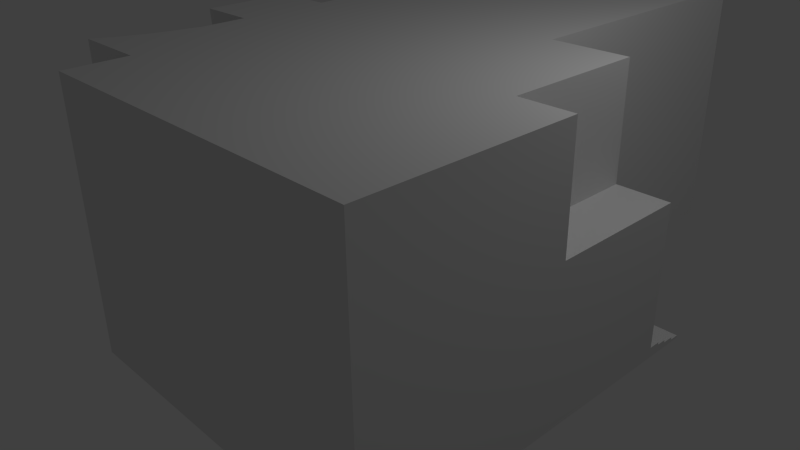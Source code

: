 # Source: zdanie_ykt.blend  (saved by Blender 2.73.0; exported with 4.5.12 LTS)
import bpy
from mathutils import Matrix  # noqa: F401  (used for matrix-valued properties, if any)

bpy.ops.wm.read_factory_settings(use_empty=True)
scene = bpy.context.scene
scene.name = 'Scene'

# ---- collections
col_collection_1 = bpy.data.collections.new('Collection 1'); scene.collection.children.link(col_collection_1)

# ---- materials (node trees are filled in below, after node groups)
mat_material = bpy.data.materials.new('Material')
mat_material.alpha_threshold = 0.0
mat_material.use_transparent_shadow = False
mat_material.roughness = 0.5
mat_material.line_color = (0.0, 0.0, 0.0, 1.0)

# ---- material node trees

# ---- world
world_world = bpy.data.worlds.new('World'); scene.world = world_world
world_world.color = (0.05088, 0.05088, 0.05088)
world_world.use_sun_shadow = False
world_world.sun_shadow_jitter_overblur = 0.0
world_world.cycles.sampling_method = 'MANUAL'
world_world.cycles.sample_map_resolution = 256

# ---- cameras
cam_camera = bpy.data.cameras.new('Camera')
cam_camera.clip_end = 100.0
cam_camera.lens = 35.0
cam_camera.sensor_width = 32.0
cam_camera.sensor_height = 18.0
cam_camera.ortho_scale = 7.314
cam_camera.dof.focus_distance = 0.0
cam_camera.dof.aperture_fstop = 128.0

# ---- lights
light_lamp = bpy.data.lights.new('Lamp', 'POINT')
light_lamp.transmission_factor = 0.0
light_lamp.cutoff_distance = 30.0
light_lamp.energy = 100.0
light_lamp.shadow_buffer_clip_start = 1.001
light_lamp.shadow_soft_size = 0.1
light_lamp.shadow_maximum_resolution = 0.006
light_lamp.use_absolute_resolution = True
light_lamp.cycles.use_multiple_importance_sampling = False

# ---- meshes
me_cube = bpy.data.meshes.new('Cube')
me_cube.from_pydata([(1.0, -1.0, -1.0), (-1.221, -1.0, -1.0), (-1.267, 1.0, -1.0), (1.0, 1.0, 1.0), (1.0, -1.0, 1.0), (-1.221, -1.0, 1.0), (-1.267, 1.0, 1.0), (-1.0, 2.98e-07, -1.0), (1.0, -5.364e-07, 1.0), (-1.0, 1.788e-07, 1.0), (1.0, -0.5, -1.0), (1.0, -0.5, 1.0), (-1.0, -0.5, -1.0), (-1.0, -0.5, 1.0), (-1.0, 0.5, -1.0), (-1.0, 0.5, 1.0), (1.0, 0.5, 1.0), (-1.0, -0.25, -1.0), (-1.0, -0.25, 1.0), (1.0, -0.25, 1.0), (1.0, 0.25, 1.0), (-1.0, 0.25, -1.0), (-1.0, 0.25, 1.0), (1.0, -0.75, -1.0), (1.0, -0.75, 1.0), (-1.077, -0.75, -1.0), (-1.077, -0.75, 1.0), (-1.095, 0.75, -1.0), (-1.095, 0.75, 1.0), (1.0, 0.75, 1.0), (-1.311, 4.029e-07, -1.0), (-1.468, 2.837e-07, 1.0), (-1.311, -0.25, -1.0), (-1.468, -0.25, 1.0), (-1.311, 0.25, -1.0), (-1.468, 0.25, 1.0), (0.0, -1.0, -1.0), (2.384e-07, 1.0, 1.0), (-5.364e-07, -1.0, 1.0), (-1.192e-07, -1.788e-07, 1.0), (-2.98e-07, -0.5, 1.0), (1.192e-07, 0.5, 1.0), (-2.384e-07, -0.25, 1.0), (0.0, 0.25, 1.0), (-3.576e-07, -0.75, 1.0), (2.384e-07, 0.75, 1.0), (-0.6665, 1.0, -1.0), (-0.6665, -1.0, -1.0), (-0.6665, 1.0, 1.0), (-0.6665, -1.0, 1.0), (-0.6665, 5.953e-08, 1.0), (-0.6665, -0.5, 1.0), (-0.6665, 0.5, 1.0), (-0.6665, -0.25, 1.0), (-0.6665, 0.25, 1.0), (-0.6665, -0.75, 1.0), (-0.6665, 0.75, 1.0), (-1.438e-07, -1.337, -1.0), (-6.803e-07, -1.337, 1.0), (-0.6665, -1.337, -1.0), (-0.6665, -1.337, 1.0), (1.0, 1.327, -1.0), (1.0, 1.327, 1.0), (3.406e-07, 1.327, -1.0), (4.002e-07, 1.327, 1.0), (-0.6665, 1.327, -1.0), (-0.6665, 1.327, 1.0), (1.0, -2.075, -1.0), (1.0, -2.075, 1.0), (-6.472e-07, -2.075, -1.0), (-1.184e-06, -2.075, 1.0), (1.603, 1.0, -1.0), (1.603, 1.0, 1.0), (1.603, -6.105e-07, 1.0), (1.603, -0.5, -1.0), (1.603, -0.5, 1.0), (1.603, 0.5, -1.0), (1.603, 0.5, 1.0), (1.603, -0.25, 1.0), (1.603, 0.25, 1.0), (1.603, 0.75, -1.0), (1.603, 0.75, 1.0), (1.603, 1.327, -1.0), (1.603, 1.327, 1.0), (1.603, 1.0, -1.0), (1.603, 1.0, 1.0), (1.603, 0.5, -1.0), (1.603, 0.5, 1.0), (1.603, 0.75, -1.0), (1.603, 0.75, 1.0), (1.603, 1.327, -1.0), (1.603, 1.327, 1.0), (1.0, -1.0, 0.0), (-1.221, -1.0, 0.0), (-1.267, 1.0, 0.0), (-1.0, -0.5, 0.0), (1.0, -0.5, 0.0), (-1.0, 0.5, 0.0), (-1.0, -0.25, 0.0), (-1.0, 0.25, 0.0), (-1.077, -0.75, 0.0), (1.0, -0.75, 0.0), (-1.095, 0.75, 0.0), (-1.387, 3.433e-07, -5.96e-08), (-1.387, -0.25, -5.96e-08), (-1.387, 0.25, -5.96e-08), (-2.682e-07, -1.0, 0.0), (-0.6665, 1.0, 0.0), (-0.6665, -1.0, 0.0), (-4.12e-07, -1.337, -5.96e-08), (-0.6665, -1.337, -5.96e-08), (1.0, 1.327, 1.788e-07), (3.704e-07, 1.327, 1.788e-07), (-0.6665, 1.327, 1.788e-07), (1.0, -2.075, -7.153e-07), (-9.154e-07, -2.075, -6.557e-07), (1.603, -3.721e-07, -5.96e-08), (1.603, -0.5, -5.96e-08), (1.603, 0.5, -5.96e-08), (1.603, -0.25, -5.96e-08), (1.603, 0.25, -5.96e-08), (1.603, 1.327, 5.96e-08), (1.603, 0.5, -5.96e-08), (1.603, 1.327, 5.96e-08), (1.0, 1.0, -1.374), (1.0, -1.0, -1.374), (-1.221, -1.0, -1.374), (-1.267, 1.0, -1.374), (1.0, -5.035e-08, -1.374), (-1.0, 3.073e-07, -1.374), (1.0, -0.5, -1.374), (-1.0, -0.5, -1.374), (-1.0, 0.5, -1.374), (1.0, 0.5, -1.374), (-1.0, -0.25, -1.374), (1.0, -0.25, -1.374), (1.0, 0.25, -1.374), (-1.0, 0.25, -1.374), (1.0, -0.75, -1.374), (-1.077, -0.75, -1.374), (-1.095, 0.75, -1.374), (1.0, 0.75, -1.374), (1.698e-07, 1.0, -1.374), (-8.989e-09, -1.0, -1.374), (5.062e-08, 1.285e-07, -1.374), (-8.989e-09, -0.5, -1.374), (1.102e-07, 0.5, -1.374), (-8.989e-09, -0.25, -1.374), (1.102e-07, 0.25, -1.374), (-8.989e-09, -0.75, -1.374), (1.102e-07, 0.75, -1.374), (-0.6665, 1.0, -1.374), (-0.6665, -1.0, -1.374), (-0.6665, 2.476e-07, -1.374), (-0.6665, -0.5, -1.374), (-0.6665, 0.5, -1.374), (-0.6665, -0.25, -1.374), (-0.6665, 0.25, -1.374), (-0.6665, -0.75, -1.374), (-0.6665, 0.75, -1.374), (-1.528e-07, -1.337, -1.374), (-0.6665, -1.337, -1.374), (1.0, 1.327, -1.374), (3.316e-07, 1.327, -1.374), (-0.6665, 1.327, -1.374), (1.0, -2.075, -1.374), (-6.562e-07, -2.075, -1.374), (1.603, 1.0, -1.374), (1.603, -1.244e-07, -1.374), (1.603, -0.5, -1.374), (1.603, 0.5, -1.374), (1.603, -0.25, -1.374), (1.603, 0.25, -1.374), (1.603, 0.75, -1.374), (1.603, 1.327, -1.374), (1.0, -0.875, -1.0), (1.0, -0.875, 1.0), (-1.135, -0.875, -1.0), (-1.135, -0.875, 1.0), (-4.47e-07, -0.875, 1.0), (-0.6665, -0.875, 1.0), (-1.135, -0.875, 0.0), (1.0, -0.875, 0.0), (1.0, -0.875, -1.374), (-1.135, -0.875, -1.374), (-8.989e-09, -0.875, -1.374), (-0.6665, -0.875, -1.374), (-1.023, -0.625, -1.0), (-1.023, -0.625, 1.0), (1.0, -0.625, -1.0), (1.0, -0.625, 1.0), (-3.278e-07, -0.625, 1.0), (-0.6665, -0.625, 1.0), (1.0, -0.625, 0.0), (-1.023, -0.625, 0.0), (-1.023, -0.625, -1.374), (1.0, -0.625, -1.374), (-8.989e-09, -0.625, -1.374), (-0.6665, -0.625, -1.374), (1.0, -0.375, 1.0), (-1.0, -0.375, -1.0), (-1.0, -0.375, 1.0), (-2.682e-07, -0.375, 1.0), (-0.6665, -0.375, 1.0), (1.603, -0.375, 1.0), (1.603, -0.375, -5.96e-08), (-1.0, -0.375, 0.0), (1.0, -0.375, -1.374), (-1.0, -0.375, -1.374), (-8.989e-09, -0.375, -1.374), (-0.6665, -0.375, -1.374), (1.603, -0.375, -1.374), (-1.0, 0.375, -1.0), (-1.0, 0.375, 1.0), (1.0, 0.375, 1.0), (5.96e-08, 0.375, 1.0), (-0.6665, 0.375, 1.0), (1.603, 0.375, 1.0), (-1.0, 0.375, 0.0), (-1.0, 0.375, -1.374), (1.0, 0.375, -1.374), (1.102e-07, 0.375, -1.374), (-0.6665, 0.375, -1.374), (1.603, 0.375, -1.374), (1.0, 0.625, 1.0), (-1.045, 0.625, -1.0), (-1.045, 0.625, 1.0), (1.788e-07, 0.625, 1.0), (-0.6665, 0.625, 1.0), (1.603, 0.625, -1.0), (1.603, 0.625, 1.0), (1.603, 0.625, -1.0), (1.603, 0.625, 1.0), (-1.045, 0.625, 0.0), (1.0, 0.625, -1.374), (-1.045, 0.625, -1.374), (1.102e-07, 0.625, -1.374), (-0.6665, 0.625, -1.374), (1.603, 0.625, -1.374), (-1.168, 0.875, -1.0), (-1.168, 0.875, 1.0), (1.0, 0.875, 1.0), (2.384e-07, 0.875, 1.0), (-0.6665, 0.875, 1.0), (1.603, 0.875, -1.0), (1.603, 0.875, 1.0), (1.603, 0.875, -1.0), (1.603, 0.875, 1.0), (-1.168, 0.875, 0.0), (-1.168, 0.875, -1.374), (1.0, 0.875, -1.374), (1.4e-07, 0.875, -1.374), (-0.6665, 0.875, -1.374), (1.603, 0.875, -1.374), (1.0, -0.9375, -1.0), (1.0, -0.9375, 1.0), (-4.917e-07, -0.9375, 1.0), (-0.6665, -0.9375, 1.0), (1.0, -0.9375, 0.0), (1.0, -0.9375, -1.374), (-1.174, -0.9375, -1.0), (-1.174, -0.9375, 1.0), (-1.174, -0.9375, 0.0), (-1.174, -0.9375, -1.374), (-8.989e-09, -0.9375, -1.374), (-0.6665, -0.9375, -1.374), (-1.102, -0.8125, -1.0), (-1.102, -0.8125, 1.0), (-1.102, -0.8125, 0.0), (-1.102, -0.8125, -1.374), (-8.989e-09, -0.8125, -1.374), (-0.6665, -0.8125, -1.374), (1.0, -0.8125, -1.0), (1.0, -0.8125, 1.0), (-4.023e-07, -0.8125, 1.0), (-0.6665, -0.8125, 1.0), (1.0, -0.8125, 0.0), (1.0, -0.8125, -1.374), (1.0, -0.6875, -1.0), (1.0, -0.6875, 1.0), (-3.427e-07, -0.6875, 1.0), (-0.6665, -0.6875, 1.0), (1.0, -0.6875, 0.0), (1.0, -0.6875, -1.374), (-1.049, -0.6875, -1.0), (-1.049, -0.6875, 1.0), (-1.049, -0.6875, 0.0), (-1.049, -0.6875, -1.374), (-8.989e-09, -0.6875, -1.374), (-0.6665, -0.6875, -1.374), (-1.009, -0.5625, -1.0), (-1.009, -0.5625, 1.0), (-1.009, -0.5625, 0.0), (-1.009, -0.5625, -1.374), (-8.989e-09, -0.5625, -1.374), (-0.6665, -0.5625, -1.374), (1.0, -0.5625, -1.0), (1.0, -0.5625, 1.0), (-3.129e-07, -0.5625, 1.0), (-0.6665, -0.5625, 1.0), (1.0, -0.5625, 0.0), (1.0, -0.5625, -1.374), (1.0, -0.4375, 1.0), (-2.831e-07, -0.4375, 1.0), (-0.6665, -0.4375, 1.0), (1.603, -0.4375, 1.0), (1.603, -0.4375, -5.96e-08), (1.0, -0.4375, -1.374), (1.603, -0.4375, -1.374), (-1.0, -0.4375, -1.0), (-1.0, -0.4375, 1.0), (-1.0, -0.4375, 0.0), (-1.0, -0.4375, -1.374), (-8.989e-09, -0.4375, -1.374), (-0.6665, -0.4375, -1.374), (-1.0, -0.3125, -1.0), (-1.0, -0.3125, 1.0), (-1.0, -0.3125, 0.0), (-1.0, -0.3125, -1.374), (-8.989e-09, -0.3125, -1.374), (-0.6665, -0.3125, -1.374), (1.0, -0.3125, 1.0), (-2.533e-07, -0.3125, 1.0), (-0.6665, -0.3125, 1.0), (1.603, -0.3125, 1.0), (1.603, -0.3125, -5.96e-08), (1.0, -0.3125, -1.374), (1.603, -0.3125, -1.374), (1.0, 0.3151, 1.0), (3.103e-08, 0.3151, 1.0), (-0.6665, 0.3151, 1.0), (1.603, 0.3151, 1.0), (1.0, 0.3151, -1.374), (1.603, 0.3151, -1.374), (-1.0, 0.3151, -1.0), (-1.0, 0.3151, 1.0), (-1.0, 0.3151, 0.0), (-1.0, 0.3151, -1.374), (1.102e-07, 0.3151, -1.374), (-0.6665, 0.3151, -1.374), (-1.0, 0.4375, -1.0), (-1.0, 0.4375, 1.0), (-1.0, 0.4375, 0.0), (-1.0, 0.4375, -1.374), (1.102e-07, 0.4375, -1.374), (-0.6665, 0.4375, -1.374), (1.0, 0.4375, 1.0), (8.941e-08, 0.4375, 1.0), (-0.6665, 0.4375, 1.0), (1.603, 0.4375, 1.0), (1.0, 0.4375, -1.374), (1.603, 0.4375, -1.374), (1.0, 0.5625, 1.0), (1.49e-07, 0.5625, 1.0), (-0.6665, 0.5625, 1.0), (1.603, 0.5625, -1.0), (1.603, 0.5625, 1.0), (1.603, 0.5625, -1.0), (1.603, 0.5625, 1.0), (1.0, 0.5625, -1.374), (1.603, 0.5625, -1.374), (-1.025, 0.5625, -1.0), (-1.025, 0.5625, 1.0), (-1.025, 0.5625, 0.0), (-1.025, 0.5625, -1.374), (1.102e-07, 0.5625, -1.374), (-0.6665, 0.5625, -1.374), (-1.071, 0.6953, -1.0), (-1.071, 0.6953, 1.0), (-1.071, 0.6953, 0.0), (-1.071, 0.6953, -1.374), (1.102e-07, 0.6953, -1.374), (-0.6665, 0.6953, -1.374), (1.0, 0.6953, 1.0), (2.124e-07, 0.6953, 1.0), (-0.6665, 0.6953, 1.0), (1.603, 0.6953, -1.0), (1.603, 0.6953, 1.0), (1.603, 0.6953, -1.0), (1.603, 0.6953, 1.0), (1.0, 0.6953, -1.374), (1.603, 0.6953, -1.374), (1.0, 0.8125, 1.0), (2.384e-07, 0.8125, 1.0), (-0.6665, 0.8125, 1.0), (1.603, 0.8125, -1.0), (1.603, 0.8125, 1.0), (1.603, 0.8125, -1.0), (1.603, 0.8125, 1.0), (1.0, 0.8125, -1.374), (1.603, 0.8125, -1.374), (-1.135, 0.8125, -1.0), (-1.135, 0.8125, 1.0), (-1.135, 0.8125, 0.0), (-1.135, 0.8125, -1.374), (1.251e-07, 0.8125, -1.374), (-0.6665, 0.8125, -1.374), (-1.22, 0.9375, -1.0), (-1.22, 0.9375, 1.0), (-1.22, 0.9375, 0.0), (-1.22, 0.9375, -1.374), (1.549e-07, 0.9375, -1.374), (-0.6665, 0.9375, -1.374), (1.0, 0.9375, 1.0), (2.384e-07, 0.9375, 1.0), (-0.6665, 0.9375, 1.0), (1.603, 0.9375, -1.0), (1.603, 0.9375, 1.0), (1.603, 0.9375, -1.0), (1.603, 0.9375, 1.0), (1.0, 0.9375, -1.374), (1.603, 0.9375, -1.374), (2.014, 1.0, -1.0), (2.014, -1.83e-07, -1.0), (2.014, -0.5, -1.0), (2.014, 0.5, -1.0), (2.014, 0.5, 1.0), (2.014, -0.25, -1.0), (2.014, 0.25, -1.0), (2.014, 0.25, 1.0), (2.014, 0.75, -1.0), (2.014, 1.327, -1.0), (2.014, 1.0, -1.0), (2.014, 1.0, 1.0), (2.014, 0.5, -1.0), (2.014, 0.5, 1.0), (2.014, 0.75, -1.0), (2.014, 0.75, 1.0), (2.014, 1.327, -1.0), (2.014, 1.327, 1.0), (2.014, -4.214e-07, -1.013e-07), (2.014, -0.5, -1.013e-07), (2.014, 0.5, -1.013e-07), (2.014, -0.25, -1.013e-07), (2.014, 0.25, -1.013e-07), (2.014, 1.0, -1.609e-07), (2.014, 0.5, -1.013e-07), (2.014, 0.75, -1.013e-07), (2.014, 1.327, 1.792e-08), (2.014, 1.0, -1.374), (2.014, -1.738e-07, -1.374), (2.014, -0.5, -1.374), (2.014, 0.5, -1.374), (2.014, -0.25, -1.374), (2.014, 0.25, -1.374), (2.014, 0.75, -1.374), (2.014, 1.327, -1.374), (2.014, -0.375, -1.0), (2.014, -0.375, -1.013e-07), (2.014, -0.375, -1.374), (2.014, 0.375, -1.0), (2.014, 0.375, 1.0), (2.014, 0.375, -1.013e-07), (2.014, 0.375, -1.374), (2.014, 0.625, -1.0), (2.014, 0.625, -1.0), (2.014, 0.625, 1.0), (2.014, 0.625, -1.013e-07), (2.014, 0.625, -1.374), (2.014, 0.875, -1.0), (2.014, 0.875, -1.0), (2.014, 0.875, 1.0), (2.014, 0.875, -1.311e-07), (2.014, 0.875, -1.374), (2.014, -0.4375, -1.0), (2.014, -0.4375, -1.013e-07), (2.014, -0.4375, -1.374), (2.014, -0.3125, -1.0), (2.014, -0.3125, -1.013e-07), (2.014, -0.3125, -1.374), (2.014, 0.3151, -1.0), (2.014, 0.3151, 1.0), (2.014, 0.3151, -1.013e-07), (2.014, 0.3151, -1.374), (2.014, 0.4375, -1.0), (2.014, 0.4375, 1.0), (2.014, 0.4375, -1.013e-07), (2.014, 0.4375, -1.374), (2.014, 0.5625, -1.0), (2.014, 0.5625, -1.0), (2.014, 0.5625, 1.0), (2.014, 0.5625, -1.013e-07), (2.014, 0.5625, -1.374), (2.014, 0.6953, -1.0), (2.014, 0.6953, -1.0), (2.014, 0.6953, 1.0), (2.014, 0.6953, -1.013e-07), (2.014, 0.6953, -1.374), (2.014, 0.8125, -1.0), (2.014, 0.8125, -1.0), (2.014, 0.8125, 1.0), (2.014, 0.8125, -1.162e-07), (2.014, 0.8125, -1.374), (2.014, 0.9375, -1.0), (2.014, 0.9375, -1.0), (2.014, 0.9375, 1.0), (2.014, 0.9375, -1.46e-07), (2.014, 0.9375, -1.374), (-1.077, -0.75, -1.187), (-1.267, 1.0, -1.187), (-1.0, 3.027e-07, -1.187), (-0.6665, -1.337, -1.187), (1.0, -2.075, -1.187), (1.0, 1.327, -1.187), (-1.0, -0.25, -1.187), (-1.0, -0.5, -1.187), (-1.095, 0.75, -1.187), (1.0, -1.0, -1.187), (-1.0, 0.5, -1.187), (-1.0, 0.25, -1.187), (1.0, -0.75, -1.187), (3.361e-07, 1.327, -1.187), (-6.517e-07, -2.075, -1.187), (1.603, 1.327, -1.187), (-1.483e-07, -1.337, -1.187), (-4.495e-09, -1.0, -1.187), (-1.221, -1.0, -1.187), (-0.6665, -1.0, -1.187), (-0.6665, 1.327, -1.187), (-0.6665, 1.0, -1.187), (1.0, -0.5, -1.187), (1.603, -0.5, -1.187), (1.0, -0.875, -1.187), (-1.135, -0.875, -1.187), (1.0, -0.625, -1.187), (-1.023, -0.625, -1.187), (-1.0, -0.375, -1.187), (-1.0, 0.375, -1.187), (-1.045, 0.625, -1.187), (-1.168, 0.875, -1.187), (-1.174, -0.9375, -1.187), (1.0, -0.9375, -1.187), (1.0, -0.8125, -1.187), (-1.102, -0.8125, -1.187), (-1.049, -0.6875, -1.187), (1.0, -0.6875, -1.187), (1.0, -0.5625, -1.187), (-1.009, -0.5625, -1.187), (-1.0, -0.4375, -1.187), (-1.0, -0.3125, -1.187), (-1.0, 0.3151, -1.187), (-1.0, 0.4375, -1.187), (-1.025, 0.5625, -1.187), (-1.071, 0.6953, -1.187), (-1.135, 0.8125, -1.187), (-1.22, 0.9375, -1.187), (2.014, -1.784e-07, -1.187), (2.014, 0.25, -1.187), (2.014, -0.25, -1.187), (2.014, 1.0, -1.187), (2.014, 1.327, -1.187), (2.014, 0.5, -1.187), (2.014, 0.75, -1.187), (2.014, -0.5, -1.187), (2.014, -0.375, -1.187), (2.014, 0.375, -1.187), (2.014, 0.625, -1.187), (2.014, 0.875, -1.187), (2.014, -0.4375, -1.187), (2.014, -0.3125, -1.187), (2.014, 0.3151, -1.187), (2.014, 0.4375, -1.187), (2.014, 0.5625, -1.187), (2.014, 0.6953, -1.187), (2.014, 0.8125, -1.187), (2.014, 0.9375, -1.187), (-1.267, 1.0, -1.234), (-1.267, 1.0, -1.281), (-1.267, 1.0, -1.328), (-1.0, 3.038e-07, -1.234), (-1.0, 3.05e-07, -1.281), (-1.0, 3.061e-07, -1.328), (1.0, -2.075, -1.234), (1.0, -2.075, -1.281), (1.0, -2.075, -1.328), (-1.0, -0.25, -1.234), (-1.0, -0.25, -1.281), (-1.0, -0.25, -1.328), (-1.095, 0.75, -1.234), (-1.095, 0.75, -1.281), (-1.095, 0.75, -1.328), (1.0, -1.0, -1.234), (1.0, -1.0, -1.281), (1.0, -1.0, -1.328), (-1.0, 0.5, -1.234), (-1.0, 0.5, -1.281), (-1.0, 0.5, -1.328), (1.0, -0.75, -1.234), (1.0, -0.75, -1.281), (1.0, -0.75, -1.328), (3.35e-07, 1.327, -1.234), (3.339e-07, 1.327, -1.281), (3.328e-07, 1.327, -1.328), (-1.494e-07, -1.337, -1.234), (-1.506e-07, -1.337, -1.281), (-1.517e-07, -1.337, -1.328), (-1.221, -1.0, -1.234), (-1.221, -1.0, -1.281), (-1.221, -1.0, -1.328), (-0.6665, 1.327, -1.234), (-0.6665, 1.327, -1.281), (-0.6665, 1.327, -1.328), (1.0, -0.5, -1.234), (1.0, -0.5, -1.281), (1.0, -0.5, -1.328), (1.0, -0.875, -1.234), (1.0, -0.875, -1.281), (1.0, -0.875, -1.328), (-1.135, -0.875, -1.234), (-1.135, -0.875, -1.281), (-1.135, -0.875, -1.328), (1.0, -0.625, -1.234), (1.0, -0.625, -1.281), (1.0, -0.625, -1.328), (-1.023, -0.625, -1.234), (-1.023, -0.625, -1.281), (-1.023, -0.625, -1.328), (-1.0, -0.375, -1.234), (-1.0, -0.375, -1.281), (-1.0, -0.375, -1.328), (-1.0, 0.375, -1.234), (-1.0, 0.375, -1.281), (-1.0, 0.375, -1.328), (-1.045, 0.625, -1.234), (-1.045, 0.625, -1.281), (-1.045, 0.625, -1.328), (-1.168, 0.875, -1.234), (-1.168, 0.875, -1.281), (-1.168, 0.875, -1.328), (-1.174, -0.9375, -1.234), (-1.174, -0.9375, -1.281), (-1.174, -0.9375, -1.328), (1.0, -0.9375, -1.234), (1.0, -0.9375, -1.281), (1.0, -0.9375, -1.328), (1.0, -0.8125, -1.234), (1.0, -0.8125, -1.281), (1.0, -0.8125, -1.328), (-1.102, -0.8125, -1.234), (-1.102, -0.8125, -1.281), (-1.102, -0.8125, -1.328), (-1.049, -0.6875, -1.234), (-1.049, -0.6875, -1.281), (-1.049, -0.6875, -1.328), (1.0, -0.6875, -1.234), (1.0, -0.6875, -1.281), (1.0, -0.6875, -1.328), (1.0, -0.5625, -1.234), (1.0, -0.5625, -1.281), (1.0, -0.5625, -1.328), (-1.009, -0.5625, -1.234), (-1.009, -0.5625, -1.281), (-1.009, -0.5625, -1.328), (-1.0, -0.4375, -1.234), (-1.0, -0.4375, -1.281), (-1.0, -0.4375, -1.328), (-1.0, -0.3125, -1.234), (-1.0, -0.3125, -1.281), (-1.0, -0.3125, -1.328), (-1.0, 0.3151, -1.234), (-1.0, 0.3151, -1.281), (-1.0, 0.3151, -1.328), (-1.0, 0.4375, -1.234), (-1.0, 0.4375, -1.281), (-1.0, 0.4375, -1.328), (-1.025, 0.5625, -1.234), (-1.025, 0.5625, -1.281), (-1.025, 0.5625, -1.328), (-1.071, 0.6953, -1.234), (-1.071, 0.6953, -1.281), (-1.071, 0.6953, -1.328), (-1.135, 0.8125, -1.234), (-1.135, 0.8125, -1.281), (-1.135, 0.8125, -1.328), (-1.22, 0.9375, -1.234), (-1.22, 0.9375, -1.281), (-1.22, 0.9375, -1.328), (2.014, -1.772e-07, -1.234), (2.014, -1.761e-07, -1.281), (2.014, -1.749e-07, -1.328), (2.014, 0.25, -1.234), (2.014, 0.25, -1.281), (2.014, 0.25, -1.328), (2.014, 1.0, -1.234), (2.014, 1.0, -1.281), (2.014, 1.0, -1.328), (2.014, 0.5, -1.234), (2.014, 0.5, -1.281), (2.014, 0.5, -1.328), (2.014, -0.375, -1.234), (2.014, -0.375, -1.281), (2.014, -0.375, -1.328), (2.014, 0.375, -1.234), (2.014, 0.375, -1.281), (2.014, 0.375, -1.328), (2.014, 0.625, -1.234), (2.014, 0.625, -1.281), (2.014, 0.625, -1.328), (2.014, 0.875, -1.234), (2.014, 0.875, -1.281), (2.014, 0.875, -1.328), (2.014, -0.4375, -1.234), (2.014, -0.4375, -1.281), (2.014, -0.4375, -1.328), (2.014, -0.3125, -1.234), (2.014, -0.3125, -1.281), (2.014, -0.3125, -1.328), (2.014, 0.3151, -1.234), (2.014, 0.3151, -1.281), (2.014, 0.3151, -1.328), (2.014, 0.4375, -1.234), (2.014, 0.4375, -1.281), (2.014, 0.4375, -1.328), (2.014, 0.5625, -1.234), (2.014, 0.5625, -1.281), (2.014, 0.5625, -1.328), (2.014, 0.6953, -1.234), (2.014, 0.6953, -1.281), (2.014, 0.6953, -1.328), (2.014, 0.8125, -1.234), (2.014, 0.8125, -1.281), (2.014, 0.8125, -1.328), (2.014, 0.9375, -1.234), (2.014, 0.9375, -1.281), (2.014, 0.9375, -1.328), (-1.077, -0.75, -1.328), (-1.077, -0.75, -1.281), (-1.077, -0.75, -1.234), (-0.6665, -1.337, -1.328), (-0.6665, -1.337, -1.281), (-0.6665, -1.337, -1.234), (1.0, 1.327, -1.328), (1.0, 1.327, -1.281), (1.0, 1.327, -1.234), (-1.0, -0.5, -1.328), (-1.0, -0.5, -1.281), (-1.0, -0.5, -1.234), (-1.0, 0.25, -1.328), (-1.0, 0.25, -1.281), (-1.0, 0.25, -1.234), (-6.551e-07, -2.075, -1.328), (-6.54e-07, -2.075, -1.281), (-6.528e-07, -2.075, -1.234), (1.603, 1.327, -1.328), (1.603, 1.327, -1.281), (1.603, 1.327, -1.234), (-7.865e-09, -1.0, -1.328), (-6.742e-09, -1.0, -1.281), (-5.618e-09, -1.0, -1.234), (-0.6665, -1.0, -1.328), (-0.6665, -1.0, -1.281), (-0.6665, -1.0, -1.234), (-0.6665, 1.0, -1.328), (-0.6665, 1.0, -1.281), (-0.6665, 1.0, -1.234), (1.603, -0.5, -1.328), (1.603, -0.5, -1.281), (1.603, -0.5, -1.234), (2.014, -0.25, -1.328), (2.014, -0.25, -1.281), (2.014, -0.25, -1.234), (2.014, 1.327, -1.328), (2.014, 1.327, -1.281), (2.014, 1.327, -1.234), (2.014, 0.75, -1.328), (2.014, 0.75, -1.281), (2.014, 0.75, -1.234), (2.014, -0.5, -1.328), (2.014, -0.5, -1.281), (2.014, -0.5, -1.234), (-1.267, 1.0, -1.351), (-1.0, 3.067e-07, -1.351), (1.0, -2.075, -1.351), (-1.0, -0.25, -1.351), (-1.095, 0.75, -1.351), (1.0, -1.0, -1.351), (-1.0, 0.5, -1.351), (1.0, -0.75, -1.351), (3.322e-07, 1.327, -1.351), (-1.523e-07, -1.337, -1.351), (-1.221, -1.0, -1.351), (-0.6665, 1.327, -1.351), (1.0, -0.5, -1.351), (1.0, -0.875, -1.351), (-1.135, -0.875, -1.351), (1.0, -0.625, -1.351), (-1.023, -0.625, -1.351), (-1.0, -0.375, -1.351), (-1.0, 0.375, -1.351), (-1.045, 0.625, -1.351), (-1.168, 0.875, -1.351), (-1.174, -0.9375, -1.351), (1.0, -0.9375, -1.351), (1.0, -0.8125, -1.351), (-1.102, -0.8125, -1.351), (-1.049, -0.6875, -1.351), (1.0, -0.6875, -1.351), (1.0, -0.5625, -1.351), (-1.009, -0.5625, -1.351), (-1.0, -0.4375, -1.351), (-1.0, -0.3125, -1.351), (-1.0, 0.3151, -1.351), (-1.0, 0.4375, -1.351), (-1.025, 0.5625, -1.351), (-1.071, 0.6953, -1.351), (-1.135, 0.8125, -1.351), (-1.22, 0.9375, -1.351), (2.014, -1.743e-07, -1.351), (2.014, 0.25, -1.351), (2.014, 1.0, -1.351), (2.014, 0.5, -1.351), (2.014, -0.375, -1.351), (2.014, 0.375, -1.351), (2.014, 0.625, -1.351), (2.014, 0.875, -1.351), (2.014, -0.4375, -1.351), (2.014, -0.3125, -1.351), (2.014, 0.3151, -1.351), (2.014, 0.4375, -1.351), (2.014, 0.5625, -1.351), (2.014, 0.6953, -1.351), (2.014, 0.8125, -1.351), (2.014, 0.9375, -1.351), (-1.077, -0.75, -1.351), (-0.6665, -1.337, -1.351), (1.0, 1.327, -1.351), (-1.0, -0.5, -1.351), (-1.0, 0.25, -1.351), (-6.556e-07, -2.075, -1.351), (1.603, 1.327, -1.351), (-8.427e-09, -1.0, -1.351), (-0.6665, -1.0, -1.351), (-0.6665, 1.0, -1.351), (1.603, -0.5, -1.351), (2.014, -0.25, -1.351), (2.014, 1.327, -1.351), (2.014, 0.75, -1.351), (2.014, -0.5, -1.351), (-1.267, 1.0, -1.304), (-1.0, 3.055e-07, -1.304), (1.0, -2.075, -1.304), (-1.0, -0.25, -1.304), (-1.095, 0.75, -1.304), (1.0, -1.0, -1.304), (-1.0, 0.5, -1.304), (1.0, -0.75, -1.304), (3.333e-07, 1.327, -1.304), (-1.511e-07, -1.337, -1.304), (-1.221, -1.0, -1.304), (-0.6665, 1.327, -1.304), (1.0, -0.5, -1.304), (1.0, -0.875, -1.304), (-1.135, -0.875, -1.304), (1.0, -0.625, -1.304), (-1.023, -0.625, -1.304), (-1.0, -0.375, -1.304), (-1.0, 0.375, -1.304), (-1.045, 0.625, -1.304), (-1.168, 0.875, -1.304), (-1.174, -0.9375, -1.304), (1.0, -0.9375, -1.304), (1.0, -0.8125, -1.304), (-1.102, -0.8125, -1.304), (-1.049, -0.6875, -1.304), (1.0, -0.6875, -1.304), (1.0, -0.5625, -1.304), (-1.009, -0.5625, -1.304), (-1.0, -0.4375, -1.304), (-1.0, -0.3125, -1.304), (-1.0, 0.3151, -1.304), (-1.0, 0.4375, -1.304), (-1.025, 0.5625, -1.304), (-1.071, 0.6953, -1.304), (-1.135, 0.8125, -1.304), (-1.22, 0.9375, -1.304), (2.014, -1.755e-07, -1.304), (2.014, 0.25, -1.304), (2.014, 1.0, -1.304), (2.014, 0.5, -1.304), (2.014, -0.375, -1.304), (2.014, 0.375, -1.304), (2.014, 0.625, -1.304), (2.014, 0.875, -1.304), (2.014, -0.4375, -1.304), (2.014, -0.3125, -1.304), (2.014, 0.3151, -1.304), (2.014, 0.4375, -1.304), (2.014, 0.5625, -1.304), (2.014, 0.6953, -1.304), (2.014, 0.8125, -1.304), (2.014, 0.9375, -1.304), (-1.077, -0.75, -1.304), (-0.6665, -1.337, -1.304), (1.0, 1.327, -1.304), (-1.0, -0.5, -1.304), (-1.0, 0.25, -1.304), (-6.545e-07, -2.075, -1.304), (1.603, 1.327, -1.304), (-7.304e-09, -1.0, -1.304), (-0.6665, -1.0, -1.304), (-0.6665, 1.0, -1.304), (1.603, -0.5, -1.304), (2.014, -0.25, -1.304), (2.014, 1.327, -1.304), (2.014, 0.75, -1.304), (2.014, -0.5, -1.304), (-1.267, 1.0, -1.257), (-1.0, 3.044e-07, -1.257), (1.0, -2.075, -1.257), (-1.0, -0.25, -1.257), (-1.095, 0.75, -1.257), (1.0, -1.0, -1.257), (-1.0, 0.5, -1.257), (1.0, -0.75, -1.257), (3.344e-07, 1.327, -1.257), (-1.5e-07, -1.337, -1.257), (-1.221, -1.0, -1.257), (-0.6665, 1.327, -1.257), (1.0, -0.5, -1.257), (1.0, -0.875, -1.257), (-1.135, -0.875, -1.257), (1.0, -0.625, -1.257), (-1.023, -0.625, -1.257), (-1.0, -0.375, -1.257), (-1.0, 0.375, -1.257), (-1.045, 0.625, -1.257), (-1.168, 0.875, -1.257), (-1.174, -0.9375, -1.257), (1.0, -0.9375, -1.257), (1.0, -0.8125, -1.257), (-1.102, -0.8125, -1.257), (-1.049, -0.6875, -1.257), (1.0, -0.6875, -1.257), (1.0, -0.5625, -1.257), (-1.009, -0.5625, -1.257), (-1.0, -0.4375, -1.257), (-1.0, -0.3125, -1.257), (-1.0, 0.3151, -1.257), (-1.0, 0.4375, -1.257), (-1.025, 0.5625, -1.257), (-1.071, 0.6953, -1.257), (-1.135, 0.8125, -1.257), (-1.22, 0.9375, -1.257), (2.014, -1.767e-07, -1.257), (2.014, 0.25, -1.257), (2.014, 1.0, -1.257), (2.014, 0.5, -1.257), (2.014, -0.375, -1.257), (2.014, 0.375, -1.257), (2.014, 0.625, -1.257), (2.014, 0.875, -1.257), (2.014, -0.4375, -1.257), (2.014, -0.3125, -1.257), (2.014, 0.3151, -1.257), (2.014, 0.4375, -1.257), (2.014, 0.5625, -1.257), (2.014, 0.6953, -1.257), (2.014, 0.8125, -1.257), (2.014, 0.9375, -1.257), (-1.077, -0.75, -1.257), (-0.6665, -1.337, -1.257), (1.0, 1.327, -1.257), (-1.0, -0.5, -1.257), (-1.0, 0.25, -1.257), (-6.534e-07, -2.075, -1.257), (1.603, 1.327, -1.257), (-6.18e-09, -1.0, -1.257), (-0.6665, -1.0, -1.257), (-0.6665, 1.0, -1.257), (1.603, -0.5, -1.257), (2.014, -0.25, -1.257), (2.014, 1.327, -1.257), (2.014, 0.75, -1.257), (2.014, -0.5, -1.257), (-1.106, 3.191e-07, -1.374), (-1.106, -0.25, -1.374), (-1.106, 0.25, -1.374), (-1.106, 3.186e-07, -1.351), (-1.106, -0.25, -1.351), (-1.106, 0.25, -1.351), (-1.227, 3.33e-07, -1.374), (-1.227, -0.25, -1.374), (-1.227, 0.25, -1.374), (-1.227, 3.324e-07, -1.351), (-1.227, -0.25, -1.351), (-1.227, 0.25, -1.351), (-1.201, 3.293e-07, -1.328), (-1.201, -0.25, -1.328), (-1.201, 0.25, -1.328), (-1.201, 3.298e-07, -1.351), (-1.201, -0.25, -1.351), (-1.201, 0.25, -1.351), (-1.166, 3.246e-07, -1.328), (-1.166, -0.25, -1.328), (-1.166, 0.25, -1.328), (-1.166, 3.241e-07, -1.304), (-1.166, -0.25, -1.304), (-1.166, 0.25, -1.304), (-1.123, 3.189e-07, -1.281), (-1.123, -0.25, -1.281), (-1.123, 0.25, -1.281), (-1.123, 3.194e-07, -1.304), (-1.123, -0.25, -1.304), (-1.123, 0.25, -1.304), (-1.0, 3.05e-07, -1.281), (-1.0, -0.25, -1.281), (-1.0, 0.25, -1.281), (-1.0, 3.044e-07, -1.257), (-1.0, -0.25, -1.257), (-1.0, 0.25, -1.257), (-1.075, 3.127e-07, -1.281), (-1.075, -0.25, -1.281), (-1.075, 0.25, -1.281), (-1.075, 3.121e-07, -1.257), (-1.075, -0.25, -1.257), (-1.075, 0.25, -1.257), (1.603, -0.7411, -1.374), (2.014, -0.7411, -1.374), (1.603, -0.7411, -1.351), (2.014, -0.7411, -1.351), (1.603, -0.6891, -1.328), (2.014, -0.6891, -1.328), (1.603, -0.6891, -1.351), (2.014, -0.6891, -1.351), (1.603, -0.6239, -1.328), (2.014, -0.6239, -1.328), (1.603, -0.6239, -1.304), (2.014, -0.6239, -1.304), (1.603, -0.5669, -1.281), (2.014, -0.5669, -1.281), (1.603, -0.5669, -1.304), (2.014, -0.5669, -1.304)], [], [(257, 261, 5, 49), (258, 255, 4, 92), (108, 49, 5, 93), (399, 398, 6, 94), (107, 46, 2, 94), (18, 9, 31, 33), (54, 22, 9, 50), (292, 291, 13, 95), (304, 310, 13, 51), (129, 134, 975, 974), (354, 362, 15, 52), (794, 823, 139, 269), (342, 341, 15, 97), (798, 826, 131, 293), (50, 9, 18, 53), (62, 3, 72, 83), (317, 316, 18, 98), (21, 7, 30, 34), (388, 89, 427, 490), (330, 335, 22, 54), (352, 16, 77, 356), (268, 267, 26, 100), (282, 279, 24, 101), (281, 285, 26, 55), (778, 825, 162, 163), (8, 19, 78, 73), (384, 392, 28, 56), (770, 832, 151, 127), (369, 368, 28, 102), (104, 33, 31, 103), (103, 31, 35, 105), (99, 21, 34, 105), (98, 18, 33, 104), (7, 17, 32, 30), (9, 22, 35, 31), (806, 770, 127, 400), (382, 383, 45, 29), (779, 824, 161, 160), (279, 280, 44, 24), (328, 329, 43, 20), (773, 771, 977, 978), (8, 39, 42, 19), (824, 831, 152, 161), (352, 353, 41, 16), (772, 828, 166, 165), (775, 772, 165, 125), (302, 303, 40, 11), (168, 172, 444, 440), (20, 43, 39, 8), (76, 118, 432, 415), (825, 829, 174, 162), (255, 256, 38, 4), (800, 773, 134, 318), (804, 774, 140, 370), (383, 384, 56, 45), (792, 775, 125, 259), (280, 281, 55, 44), (329, 330, 54, 43), (802, 776, 132, 343), (39, 50, 53, 42), (796, 777, 138, 283), (353, 354, 52, 41), (781, 778, 163, 164), (828, 830, 143, 166), (303, 304, 51, 40), (381, 173, 445, 487), (43, 54, 50, 39), (247, 388, 490, 461), (108, 47, 59, 110), (256, 257, 49, 38), (409, 247, 461, 495), (109, 58, 60, 110), (38, 49, 60, 58), (106, 38, 58, 109), (830, 779, 160, 143), (111, 61, 63, 112), (112, 63, 65, 113), (107, 48, 66, 113), (48, 37, 64, 66), (37, 3, 62, 64), (382, 29, 81, 386), (114, 68, 70, 115), (92, 4, 68, 114), (106, 36, 69, 115), (4, 38, 70, 68), (120, 79, 73, 116), (306, 305, 75, 117), (71, 82, 90, 84), (116, 73, 78, 119), (351, 170, 442, 477), (406, 71, 84, 408), (83, 72, 85, 91), (831, 780, 126, 152), (111, 62, 83, 121), (96, 10, 74, 117), (328, 20, 79, 331), (302, 11, 75, 305), (832, 781, 164, 151), (349, 217, 451, 475), (20, 8, 73, 79), (833, 782, 130, 169), (116, 119, 433, 430), (167, 174, 446, 439), (71, 406, 493, 412), (121, 83, 91, 123), (118, 76, 86, 122), (356, 77, 87, 358), (386, 81, 89, 388), (376, 80, 88, 378), (77, 118, 122, 87), (82, 121, 123, 90), (333, 223, 453, 473), (231, 378, 484, 455), (385, 80, 420, 488), (11, 96, 117, 75), (61, 111, 121, 82), (169, 308, 466, 441), (123, 91, 429, 438), (327, 171, 443, 469), (87, 122, 436, 425), (38, 106, 115, 70), (0, 92, 114, 67), (67, 114, 115, 69), (46, 107, 113, 65), (64, 112, 113, 66), (62, 111, 112, 64), (36, 106, 109, 57), (57, 109, 110, 59), (49, 108, 110, 60), (17, 98, 104, 32), (22, 99, 105, 35), (30, 103, 105, 34), (32, 104, 103, 30), (367, 369, 102, 27), (278, 282, 101, 23), (266, 268, 100, 25), (315, 317, 98, 17), (340, 342, 97, 14), (290, 292, 95, 12), (48, 107, 94, 6), (397, 399, 94, 2), (47, 108, 93, 1), (254, 258, 92, 0), (265, 152, 126, 263), (350, 133, 170, 351), (157, 153, 129, 137), (124, 162, 174, 167), (314, 154, 131, 312), (366, 155, 132, 364), (128, 136, 172, 168), (153, 156, 134, 129), (339, 157, 137, 337), (289, 158, 139, 287), (396, 159, 140, 394), (389, 141, 150, 395), (283, 138, 149, 288), (332, 136, 148, 338), (128, 135, 147, 144), (359, 133, 146, 365), (307, 130, 145, 313), (136, 128, 144, 148), (124, 142, 163, 162), (143, 125, 165, 166), (259, 125, 143, 264), (395, 150, 159, 396), (288, 149, 158, 289), (338, 148, 157, 339), (144, 147, 156, 153), (365, 146, 155, 366), (313, 145, 154, 314), (148, 144, 153, 157), (142, 151, 164, 163), (264, 143, 152, 265), (152, 143, 160, 161), (326, 135, 171, 327), (410, 124, 167, 411), (135, 128, 168, 171), (380, 141, 173, 381), (270, 185, 186, 271), (277, 183, 185, 270), (271, 186, 184, 269), (272, 276, 182, 175), (260, 262, 181, 177), (274, 275, 180, 179), (793, 783, 183, 277), (273, 274, 179, 176), (262, 261, 178, 181), (791, 784, 184, 263), (276, 273, 176, 182), (275, 267, 178, 180), (294, 197, 198, 295), (301, 196, 197, 294), (295, 198, 195, 293), (284, 286, 194, 187), (296, 300, 193, 189), (797, 785, 196, 301), (298, 299, 192, 191), (297, 298, 191, 190), (299, 291, 188, 192), (300, 297, 190, 193), (795, 786, 195, 287), (286, 285, 188, 194), (307, 207, 211, 308), (319, 209, 210, 320), (326, 207, 209, 319), (320, 210, 208, 318), (309, 311, 206, 200), (86, 357, 479, 424), (321, 199, 204, 324), (325, 324, 204, 205), (253, 411, 497, 463), (322, 323, 203, 202), (799, 787, 208, 312), (321, 322, 202, 199), (311, 310, 201, 206), (323, 316, 201, 203), (344, 221, 222, 345), (350, 220, 221, 344), (345, 222, 219, 343), (332, 220, 223, 333), (334, 336, 218, 212), (223, 351, 477, 453), (346, 214, 217, 349), (360, 238, 458, 482), (801, 788, 219, 337), (347, 348, 216, 215), (411, 167, 439, 497), (346, 347, 215, 214), (348, 341, 213, 216), (336, 335, 213, 218), (359, 234, 238, 360), (371, 236, 237, 372), (380, 234, 236, 371), (372, 237, 235, 370), (361, 363, 233, 225), (229, 355, 478, 454), (355, 229, 231, 357), (377, 230, 232, 379), (358, 87, 425, 480), (118, 77, 416, 432), (374, 375, 228, 227), (803, 789, 235, 364), (373, 374, 227, 224), (363, 362, 226, 233), (373, 224, 230, 377), (375, 368, 226, 228), (389, 250, 253, 390), (401, 251, 252, 402), (410, 250, 251, 401), (402, 252, 249, 400), (391, 393, 248, 239), (308, 211, 449, 466), (407, 245, 247, 409), (378, 88, 426, 484), (385, 244, 246, 387), (403, 241, 245, 407), (306, 117, 431, 465), (404, 405, 243, 242), (403, 404, 242, 241), (805, 790, 249, 394), (405, 398, 240, 243), (393, 392, 240, 248), (780, 791, 263, 126), (93, 5, 261, 262), (1, 93, 262, 260), (185, 264, 265, 186), (183, 259, 264, 185), (186, 265, 263, 184), (175, 182, 258, 254), (179, 180, 257, 256), (783, 792, 259, 183), (176, 179, 256, 255), (182, 176, 255, 258), (180, 178, 261, 257), (55, 26, 267, 275), (101, 24, 273, 276), (24, 44, 274, 273), (777, 793, 277, 138), (44, 55, 275, 274), (23, 101, 276, 272), (158, 271, 269, 139), (138, 277, 270, 149), (149, 270, 271, 158), (177, 181, 268, 266), (181, 178, 267, 268), (784, 794, 269, 184), (100, 26, 285, 286), (823, 795, 287, 139), (25, 100, 286, 284), (197, 288, 289, 198), (196, 283, 288, 197), (198, 289, 287, 195), (189, 193, 282, 278), (785, 796, 283, 196), (191, 192, 281, 280), (190, 191, 280, 279), (192, 188, 285, 281), (193, 190, 279, 282), (96, 11, 297, 300), (51, 13, 291, 299), (11, 40, 298, 297), (40, 51, 299, 298), (782, 797, 301, 130), (10, 96, 300, 296), (154, 295, 293, 131), (130, 301, 294, 145), (145, 294, 295, 154), (187, 194, 292, 290), (786, 798, 293, 195), (194, 188, 291, 292), (95, 13, 310, 311), (826, 799, 312, 131), (12, 95, 311, 309), (130, 307, 308, 169), (209, 313, 314, 210), (207, 307, 313, 209), (210, 314, 312, 208), (211, 327, 469, 449), (199, 302, 305, 204), (205, 204, 305, 306), (117, 74, 414, 431), (202, 203, 304, 303), (199, 202, 303, 302), (203, 201, 310, 304), (53, 18, 316, 323), (19, 42, 322, 321), (42, 53, 323, 322), (325, 205, 448, 468), (119, 78, 324, 325), (19, 321, 324, 78), (406, 244, 459, 493), (156, 320, 318, 134), (135, 326, 319, 147), (147, 319, 320, 156), (207, 326, 327, 211), (200, 206, 317, 315), (787, 800, 318, 208), (206, 201, 316, 317), (99, 22, 335, 336), (827, 801, 337, 137), (21, 99, 336, 334), (136, 332, 333, 172), (221, 338, 339, 222), (220, 332, 338, 221), (222, 339, 337, 219), (84, 90, 428, 422), (214, 328, 331, 217), (379, 232, 456, 485), (215, 216, 330, 329), (170, 360, 482, 442), (214, 215, 329, 328), (216, 213, 335, 330), (52, 15, 341, 348), (16, 41, 347, 346), (122, 86, 424, 436), (41, 52, 348, 347), (390, 253, 463, 492), (16, 346, 349, 77), (89, 379, 485, 427), (155, 345, 343, 132), (133, 350, 344, 146), (146, 344, 345, 155), (220, 350, 351, 223), (212, 218, 342, 340), (788, 802, 343, 219), (218, 213, 341, 342), (97, 15, 362, 363), (776, 803, 364, 132), (76, 355, 357, 86), (14, 97, 363, 361), (133, 359, 360, 170), (236, 365, 366, 237), (234, 359, 365, 236), (237, 366, 364, 235), (244, 385, 488, 459), (230, 356, 358, 232), (357, 231, 455, 479), (120, 116, 430, 434), (227, 228, 354, 353), (224, 227, 353, 352), (224, 352, 356, 230), (228, 226, 362, 354), (56, 28, 368, 375), (29, 373, 377, 81), (29, 45, 374, 373), (45, 56, 375, 374), (77, 349, 475, 416), (408, 84, 422, 494), (81, 377, 379, 89), (355, 76, 415, 478), (159, 372, 370, 140), (141, 380, 371, 150), (150, 371, 372, 159), (234, 380, 381, 238), (225, 233, 369, 367), (229, 376, 378, 231), (789, 804, 370, 235), (233, 226, 368, 369), (102, 28, 392, 393), (774, 805, 394, 140), (80, 385, 387, 88), (27, 102, 393, 391), (141, 389, 390, 173), (251, 395, 396, 252), (250, 389, 395, 251), (252, 396, 394, 249), (238, 381, 487, 458), (245, 386, 388, 247), (171, 168, 440, 443), (241, 382, 386, 245), (91, 85, 423, 429), (242, 243, 384, 383), (241, 242, 383, 382), (243, 240, 392, 384), (48, 6, 398, 405), (3, 37, 404, 403), (37, 48, 405, 404), (217, 331, 471, 451), (3, 403, 407, 72), (90, 123, 438, 428), (72, 407, 409, 85), (172, 333, 473, 444), (151, 402, 400, 127), (124, 410, 401, 142), (142, 401, 402, 151), (250, 410, 411, 253), (239, 248, 399, 397), (244, 406, 408, 246), (790, 806, 400, 249), (248, 240, 398, 399), (807, 834, 443, 440), (808, 807, 440, 444), (817, 808, 444, 473), (815, 837, 441, 466), (821, 836, 445, 492), (835, 809, 439, 446), (472, 471, 419, 434), (819, 810, 442, 482), (481, 480, 425, 436), (491, 490, 427, 437), (435, 422, 428, 438), (423, 435, 438, 429), (489, 491, 437, 426), (479, 481, 436, 424), (470, 472, 434, 418), (413, 430, 433, 417), (464, 465, 431, 414), (418, 434, 430, 413), (467, 468, 448, 447), (816, 811, 449, 469), (474, 476, 452, 450), (476, 475, 451, 452), (818, 812, 453, 477), (484, 486, 457, 455), (486, 485, 456, 457), (820, 813, 458, 487), (494, 496, 462, 460), (496, 495, 461, 462), (822, 814, 463, 497), (447, 448, 465, 464), (811, 815, 466, 449), (834, 816, 469, 443), (417, 433, 468, 467), (450, 452, 472, 470), (452, 451, 471, 472), (812, 817, 473, 453), (810, 818, 477, 442), (432, 416, 475, 476), (415, 432, 476, 474), (455, 457, 481, 479), (457, 456, 480, 481), (813, 819, 482, 458), (836, 820, 487, 445), (437, 427, 485, 486), (426, 437, 486, 484), (460, 462, 491, 489), (462, 461, 490, 491), (814, 821, 492, 463), (809, 822, 497, 439), (435, 423, 495, 496), (422, 435, 496, 494), (119, 325, 468, 433), (82, 71, 412, 421), (173, 390, 492, 445), (80, 376, 483, 420), (205, 306, 465, 448), (513, 82, 421, 550), (246, 408, 494, 460), (387, 246, 460, 489), (837, 833, 1018, 1019), (85, 409, 495, 423), (232, 358, 480, 456), (331, 79, 419, 471), (376, 229, 454, 483), (79, 120, 434, 419), (88, 387, 489, 426), (74, 521, 553, 414), (745, 513, 550, 763), (412, 493, 565, 549), (459, 488, 564, 557), (420, 483, 563, 552), (454, 478, 562, 556), (415, 474, 561, 551), (450, 470, 560, 555), (417, 467, 559, 548), (447, 464, 558, 554), (493, 459, 557, 565), (483, 454, 556, 563), (474, 450, 555, 561), (467, 447, 554, 559), (478, 415, 551, 562), (421, 412, 549, 550), (488, 420, 552, 564), (464, 414, 553, 558), (470, 418, 547, 560), (418, 413, 546, 547), (413, 417, 548, 546), (239, 397, 545, 529), (27, 391, 544, 506), (225, 367, 543, 528), (14, 361, 542, 508), (212, 340, 541, 527), (21, 334, 540, 509), (200, 315, 539, 526), (12, 309, 538, 505), (187, 290, 537, 525), (10, 296, 536, 520), (189, 278, 535, 524), (25, 284, 534, 498), (177, 266, 533, 523), (23, 272, 532, 510), (175, 254, 531, 522), (1, 260, 530, 516), (391, 239, 529, 544), (361, 225, 528, 542), (334, 212, 527, 540), (309, 200, 526, 538), (284, 187, 525, 534), (296, 189, 524, 536), (260, 177, 523, 530), (272, 175, 522, 532), (74, 10, 520, 521), (46, 65, 518, 519), (47, 1, 516, 517), (36, 57, 514, 515), (69, 36, 515, 512), (65, 63, 511, 518), (278, 23, 510, 535), (340, 14, 508, 541), (254, 0, 507, 531), (367, 27, 506, 543), (315, 17, 504, 539), (61, 82, 513, 503), (0, 67, 502, 507), (67, 69, 512, 502), (59, 47, 517, 501), (17, 7, 500, 504), (57, 59, 501, 514), (397, 2, 499, 545), (2, 46, 519, 499), (63, 61, 503, 511), (290, 12, 505, 537), (266, 25, 498, 533), (7, 21, 509, 500), (829, 743, 761, 835), (897, 744, 762, 903), (965, 745, 763, 971), (521, 757, 769, 553), (969, 756, 768, 973), (901, 755, 1024, 1026), (549, 565, 722, 683), (945, 958, 723, 684), (877, 890, 724, 685), (557, 564, 719, 698), (950, 957, 720, 699), (882, 889, 721, 700), (552, 563, 716, 766), (972, 956, 717, 765), (904, 888, 718, 764), (556, 562, 713, 695), (949, 955, 714, 696), (881, 887, 715, 697), (551, 561, 710, 686), (946, 954, 711, 687), (878, 886, 712, 688), (555, 560, 707, 692), (948, 953, 708, 693), (880, 885, 709, 694), (548, 559, 704, 760), (970, 952, 705, 759), (902, 884, 706, 758), (554, 558, 701, 689), (947, 951, 702, 690), (879, 883, 703, 691), (565, 557, 698, 722), (958, 950, 699, 723), (890, 882, 700, 724), (563, 556, 695, 716), (956, 949, 696, 717), (888, 881, 697, 718), (561, 555, 692, 710), (954, 948, 693, 711), (886, 880, 694, 712), (559, 554, 689, 704), (952, 947, 690, 705), (884, 879, 691, 706), (562, 551, 686, 713), (955, 946, 687, 714), (887, 878, 688, 715), (550, 549, 683, 763), (971, 945, 684, 762), (903, 877, 685, 761), (564, 552, 766, 719), (957, 972, 765, 720), (889, 904, 764, 721), (558, 553, 769, 701), (951, 973, 768, 702), (883, 905, 767, 703), (560, 547, 680, 707), (953, 944, 681, 708), (885, 876, 682, 709), (547, 546, 677, 680), (944, 943, 678, 681), (876, 875, 679, 682), (546, 548, 760, 677), (943, 970, 759, 678), (875, 902, 758, 679), (529, 545, 674, 626), (926, 942, 675, 627), (858, 874, 676, 628), (506, 544, 671, 578), (910, 941, 672, 579), (842, 873, 673, 580), (528, 543, 668, 623), (925, 940, 669, 624), (857, 872, 670, 625), (508, 542, 665, 584), (912, 939, 666, 585), (844, 871, 667, 586), (527, 541, 662, 620), (924, 938, 663, 621), (856, 870, 664, 622), (509, 540, 659, 739), (963, 937, 660, 738), (895, 869, 661, 737), (526, 539, 656, 617), (923, 936, 657, 618), (855, 868, 658, 619), (505, 538, 653, 736), (962, 935, 654, 735), (894, 867, 655, 734), (525, 537, 650, 614), (922, 934, 651, 615), (854, 866, 652, 616), (520, 536, 647, 602), (918, 933, 648, 603), (850, 865, 649, 604), (524, 535, 644, 611), (921, 932, 645, 612), (853, 864, 646, 613), (498, 534, 641, 727), (959, 931, 642, 726), (891, 863, 643, 725), (523, 533, 638, 608), (920, 930, 639, 609), (852, 862, 640, 610), (510, 532, 635, 587), (913, 929, 636, 588), (845, 861, 637, 589), (522, 531, 632, 605), (919, 928, 633, 606), (851, 860, 634, 607), (516, 530, 629, 596), (916, 927, 630, 597), (848, 859, 631, 598), (544, 529, 626, 671), (941, 926, 627, 672), (873, 858, 628, 673), (542, 528, 623, 665), (939, 925, 624, 666), (871, 857, 625, 667), (540, 527, 620, 659), (937, 924, 621, 660), (869, 856, 622, 661), (538, 526, 617, 653), (935, 923, 618, 654), (867, 855, 619, 655), (534, 525, 614, 641), (931, 922, 615, 642), (863, 854, 616, 643), (536, 524, 611, 647), (933, 921, 612, 648), (865, 853, 613, 649), (530, 523, 608, 629), (927, 920, 609, 630), (859, 852, 610, 631), (532, 522, 605, 635), (929, 919, 606, 636), (861, 851, 607, 637), (521, 520, 602, 757), (969, 918, 603, 756), (901, 850, 604, 755), (519, 518, 599, 754), (968, 917, 600, 753), (900, 849, 601, 752), (517, 516, 596, 751), (967, 916, 597, 750), (899, 848, 598, 749), (515, 514, 593, 748), (966, 915, 594, 747), (898, 847, 595, 746), (512, 515, 748, 742), (964, 966, 747, 741), (896, 898, 746, 740), (518, 511, 590, 599), (917, 914, 591, 600), (849, 846, 592, 601), (535, 510, 587, 644), (932, 913, 588, 645), (864, 845, 589, 646), (541, 508, 584, 662), (938, 912, 585, 663), (870, 844, 586, 664), (531, 507, 581, 632), (928, 911, 582, 633), (860, 843, 583, 634), (543, 506, 578, 668), (940, 910, 579, 669), (872, 842, 580, 670), (539, 504, 575, 656), (936, 909, 576, 657), (868, 841, 577, 658), (503, 513, 745, 733), (961, 965, 744, 732), (893, 897, 743, 731), (507, 502, 572, 581), (911, 908, 573, 582), (843, 840, 574, 583), (502, 512, 742, 572), (908, 964, 741, 573), (840, 896, 740, 574), (501, 517, 751, 730), (960, 967, 750, 729), (892, 899, 749, 728), (504, 500, 569, 575), (738, 570, 1004, 1006), (737, 571, 992, 994), (514, 501, 730, 593), (915, 960, 729, 594), (847, 892, 728, 595), (545, 499, 566, 674), (942, 906, 567, 675), (874, 838, 568, 676), (499, 519, 754, 566), (906, 968, 753, 567), (838, 900, 752, 568), (511, 503, 733, 590), (914, 961, 732, 591), (846, 893, 731, 592), (537, 505, 736, 650), (934, 962, 735, 651), (866, 894, 734, 652), (533, 498, 727, 638), (930, 959, 726, 639), (862, 891, 725, 640), (500, 509, 739, 569), (963, 738, 1006, 1009), (839, 895, 997, 995), (174, 829, 835, 446), (833, 837, 1023, 1022), (685, 724, 822, 809), (700, 721, 821, 814), (764, 718, 820, 836), (697, 715, 819, 813), (688, 712, 818, 810), (694, 709, 817, 812), (758, 706, 816, 834), (691, 703, 815, 811), (724, 700, 814, 822), (718, 697, 813, 820), (712, 694, 812, 818), (706, 691, 811, 816), (715, 688, 810, 819), (761, 685, 809, 835), (721, 764, 836, 821), (703, 767, 837, 815), (709, 682, 808, 817), (682, 679, 807, 808), (679, 758, 834, 807), (628, 676, 806, 790), (580, 673, 805, 774), (625, 670, 804, 789), (586, 667, 803, 776), (622, 664, 802, 788), (737, 661, 801, 827), (619, 658, 800, 787), (734, 655, 799, 826), (616, 652, 798, 786), (604, 649, 797, 782), (613, 646, 796, 785), (725, 643, 795, 823), (610, 640, 794, 784), (589, 637, 793, 777), (607, 634, 792, 783), (598, 631, 791, 780), (673, 628, 790, 805), (667, 625, 789, 803), (661, 622, 788, 801), (655, 619, 787, 799), (643, 616, 786, 795), (649, 613, 785, 797), (631, 610, 784, 791), (637, 607, 783, 793), (755, 604, 782, 833), (752, 601, 781, 832), (749, 598, 780, 831), (746, 595, 779, 830), (740, 746, 830, 828), (601, 592, 778, 781), (646, 589, 777, 796), (664, 586, 776, 802), (634, 583, 775, 792), (670, 580, 774, 804), (658, 577, 773, 800), (731, 743, 829, 825), (583, 574, 772, 775), (574, 740, 828, 772), (728, 749, 831, 824), (737, 827, 991, 988), (595, 728, 824, 779), (676, 568, 770, 806), (568, 752, 832, 770), (592, 731, 825, 778), (652, 734, 826, 798), (640, 725, 823, 794), (571, 737, 988, 986), (841, 576, 999, 1002), (639, 726, 891, 862), (651, 735, 894, 866), (591, 732, 893, 846), (567, 753, 900, 838), (675, 567, 838, 874), (594, 729, 892, 847), (895, 839, 1001, 1003), (729, 750, 899, 892), (573, 741, 896, 840), (582, 573, 840, 843), (732, 744, 897, 893), (657, 576, 841, 868), (669, 579, 842, 872), (633, 582, 843, 860), (663, 585, 844, 870), (645, 588, 845, 864), (600, 591, 846, 849), (741, 747, 898, 896), (747, 594, 847, 898), (750, 597, 848, 899), (753, 600, 849, 900), (756, 603, 850, 901), (636, 606, 851, 861), (630, 609, 852, 859), (648, 612, 853, 865), (642, 615, 854, 863), (654, 618, 855, 867), (660, 621, 856, 869), (666, 624, 857, 871), (672, 627, 858, 873), (597, 630, 859, 848), (606, 633, 860, 851), (588, 636, 861, 845), (609, 639, 862, 852), (726, 642, 863, 891), (612, 645, 864, 853), (603, 648, 865, 850), (615, 651, 866, 854), (735, 654, 867, 894), (618, 657, 868, 855), (738, 660, 869, 895), (621, 663, 870, 856), (585, 666, 871, 844), (624, 669, 872, 857), (579, 672, 873, 842), (627, 675, 874, 858), (678, 759, 902, 875), (681, 678, 875, 876), (708, 681, 876, 885), (702, 768, 905, 883), (720, 765, 904, 889), (762, 684, 877, 903), (714, 687, 878, 887), (705, 690, 879, 884), (711, 693, 880, 886), (717, 696, 881, 888), (723, 699, 882, 890), (690, 702, 883, 879), (759, 705, 884, 902), (693, 708, 885, 880), (687, 711, 886, 878), (696, 714, 887, 881), (765, 717, 888, 904), (699, 720, 889, 882), (684, 723, 890, 877), (756, 901, 1030, 1028), (743, 897, 903, 761), (569, 739, 963, 907), (638, 727, 959, 930), (650, 736, 962, 934), (590, 733, 961, 914), (566, 754, 968, 906), (674, 566, 906, 942), (593, 730, 960, 915), (575, 569, 907, 909), (730, 751, 967, 960), (572, 742, 964, 908), (581, 572, 908, 911), (733, 745, 965, 961), (656, 575, 909, 936), (668, 578, 910, 940), (632, 581, 911, 928), (662, 584, 912, 938), (644, 587, 913, 932), (599, 590, 914, 917), (742, 748, 966, 964), (748, 593, 915, 966), (751, 596, 916, 967), (754, 599, 917, 968), (757, 602, 918, 969), (635, 605, 919, 929), (629, 608, 920, 927), (647, 611, 921, 933), (641, 614, 922, 931), (653, 617, 923, 935), (659, 620, 924, 937), (665, 623, 925, 939), (671, 626, 926, 941), (596, 629, 927, 916), (605, 632, 928, 919), (587, 635, 929, 913), (608, 638, 930, 920), (727, 641, 931, 959), (611, 644, 932, 921), (602, 647, 933, 918), (614, 650, 934, 922), (736, 653, 935, 962), (617, 656, 936, 923), (739, 659, 937, 963), (620, 662, 938, 924), (584, 665, 939, 912), (623, 668, 940, 925), (578, 671, 941, 910), (626, 674, 942, 926), (677, 760, 970, 943), (680, 677, 943, 944), (707, 680, 944, 953), (701, 769, 973, 951), (719, 766, 972, 957), (763, 683, 945, 971), (713, 686, 946, 955), (704, 689, 947, 952), (710, 692, 948, 954), (716, 695, 949, 956), (722, 698, 950, 958), (689, 701, 951, 947), (760, 704, 952, 970), (692, 707, 953, 948), (686, 710, 954, 946), (695, 713, 955, 949), (766, 716, 956, 972), (698, 719, 957, 950), (683, 722, 958, 945), (757, 969, 973, 769), (744, 965, 971, 762), (975, 978, 984, 981), (977, 979, 985, 983), (134, 773, 978, 975), (827, 137, 976, 979), (771, 827, 979, 977), (137, 129, 974, 976), (983, 985, 982, 980), (984, 983, 980, 981), (978, 977, 983, 984), (979, 976, 982, 985), (976, 974, 980, 982), (974, 975, 981, 980), (987, 986, 989, 990), (986, 988, 991, 989), (771, 773, 990, 989), (773, 577, 987, 990), (577, 571, 986, 987), (827, 771, 989, 991), (996, 995, 992, 993), (995, 997, 994, 992), (577, 841, 996, 993), (895, 737, 994, 997), (571, 577, 993, 992), (841, 839, 995, 996), (998, 1000, 1003, 1001), (999, 998, 1001, 1002), (570, 738, 1000, 998), (576, 570, 998, 999), (839, 841, 1002, 1001), (738, 895, 1003, 1000), (1005, 1008, 1014, 1011), (1008, 1007, 1013, 1014), (576, 909, 1008, 1005), (909, 907, 1007, 1008), (570, 576, 1005, 1004), (907, 963, 1009, 1007), (1014, 1013, 1010, 1011), (1013, 1015, 1012, 1010), (1007, 1009, 1015, 1013), (1009, 1006, 1012, 1015), (1006, 1004, 1010, 1012), (1004, 1005, 1011, 1010), (1018, 1016, 1017, 1019), (833, 169, 1016, 1018), (441, 837, 1019, 1017), (169, 441, 1017, 1016), (1020, 1022, 1023, 1021), (837, 767, 1021, 1023), (767, 755, 1020, 1021), (755, 833, 1022, 1020), (1026, 1024, 1025, 1027), (767, 905, 1027, 1025), (755, 767, 1025, 1024), (905, 901, 1026, 1027), (1028, 1030, 1031, 1029), (768, 756, 1028, 1029), (901, 905, 1031, 1030), (905, 768, 1029, 1031)])
me_cube.materials.append(mat_material)
me_cube.use_remesh_preserve_volume = False
me_cube.use_remesh_preserve_attributes = False
me_cube.use_mirror_vertex_groups = False
me_cube.update()

# ---- objects
ob_cube = bpy.data.objects.new('Cube', me_cube)
ob_lamp = bpy.data.objects.new('Lamp', light_lamp)
ob_camera = bpy.data.objects.new('Camera', cam_camera)

# ---- transforms, parenting, visibility, modifiers, constraints
ob_cube.location = (0.0, 0.04704, 1.425)
ob_cube.scale = (1.658, -2.415, 1.43)
ob_cube.lock_rotations_4d = False
ob_cube.empty_display_type = 'ARROWS'
ob_cube.lineart.crease_threshold = 0.0
ob_lamp.location = (4.076, 1.005, 5.904)
ob_lamp.rotation_euler = (0.6503, 0.05522, 1.866)
ob_lamp.lock_rotations_4d = False
ob_lamp.empty_display_type = 'ARROWS'
ob_lamp.color = (0.0, 0.0, 0.0, 0.0)
ob_lamp.lineart.crease_threshold = 0.0
ob_camera.location = (7.481, -6.508, 5.344)
ob_camera.rotation_euler = (1.109, 0.01082, 0.8149)
ob_camera.lock_rotations_4d = False
ob_camera.empty_display_type = 'ARROWS'
ob_camera.color = (0.0, 0.0, 0.0, 0.0)
ob_camera.display_type = 'WIRE'
ob_camera.lineart.crease_threshold = 0.0

# ---- collection membership
col_collection_1.objects.link(ob_cube)
col_collection_1.objects.link(ob_lamp)
col_collection_1.objects.link(ob_camera)

# ---- scene / render settings (as saved in the file)
scene.camera = ob_camera
scene.frame_start = 1; scene.frame_end = 250; scene.frame_set(1)
scene.render.engine = 'BLENDER_EEVEE_NEXT'
scene.render.resolution_percentage = 50
scene.render.dither_intensity = 0.0
scene.cycles.use_denoising = False
scene.cycles.samples = 10
scene.cycles.sampling_pattern = 'TABULATED_SOBOL'
scene.cycles.light_sampling_threshold = 0.0
scene.cycles.use_adaptive_sampling = False
scene.cycles.use_light_tree = False
scene.cycles.blur_glossy = 0.0
scene.cycles.pixel_filter_type = 'GAUSSIAN'
scene.cycles.sample_clamp_indirect = 0.0
scene.view_settings.view_transform = 'Standard'
bpy.context.view_layer.update()
